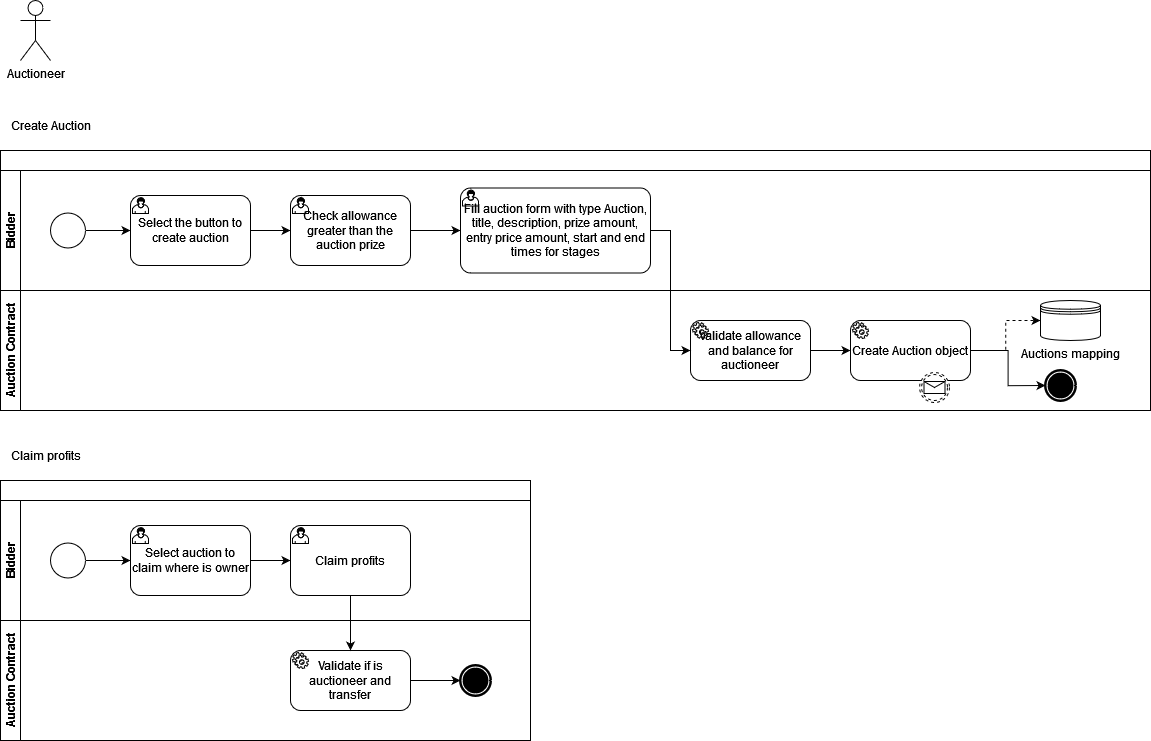

The diagram above was exported from draw.io. Its source (the exported page's mxGraphModel, read from the mxfile embedded in the PNG):
<mxGraphModel dx="6584" dy="3044" grid="1" gridSize="10" guides="1" tooltips="1" connect="1" arrows="1" fold="1" page="1" pageScale="1" pageWidth="850" pageHeight="1100" math="0" shadow="0">
  <root>
    <mxCell id="0" />
    <mxCell id="1" parent="0" />
    <mxCell id="2" value="" style="swimlane;childLayout=stackLayout;resizeParent=1;resizeParentMax=0;horizontal=1;startSize=20;horizontalStack=0;html=1;" vertex="1" parent="1">
      <mxGeometry x="-1670" y="170" width="1150" height="260" as="geometry" />
    </mxCell>
    <mxCell id="3" value="&lt;div&gt;Bidder&lt;/div&gt;" style="swimlane;startSize=20;horizontal=0;html=1;" vertex="1" parent="2">
      <mxGeometry y="20" width="1150" height="120" as="geometry" />
    </mxCell>
    <mxCell id="4" style="edgeStyle=orthogonalEdgeStyle;rounded=0;orthogonalLoop=1;jettySize=auto;html=1;entryX=0;entryY=0.5;entryDx=0;entryDy=0;entryPerimeter=0;" edge="1" parent="3" source="5" target="7">
      <mxGeometry relative="1" as="geometry">
        <mxPoint x="130" y="60" as="targetPoint" />
      </mxGeometry>
    </mxCell>
    <mxCell id="5" value="" style="points=[[0.145,0.145,0],[0.5,0,0],[0.855,0.145,0],[1,0.5,0],[0.855,0.855,0],[0.5,1,0],[0.145,0.855,0],[0,0.5,0]];shape=mxgraph.bpmn.event;html=1;verticalLabelPosition=bottom;labelBackgroundColor=#ffffff;verticalAlign=top;align=center;perimeter=ellipsePerimeter;outlineConnect=0;aspect=fixed;outline=standard;symbol=general;" vertex="1" parent="3">
      <mxGeometry x="50" y="42.5" width="35" height="35" as="geometry" />
    </mxCell>
    <mxCell id="6" value="" style="edgeStyle=orthogonalEdgeStyle;rounded=0;orthogonalLoop=1;jettySize=auto;html=1;exitX=1;exitY=0.5;exitDx=0;exitDy=0;exitPerimeter=0;entryX=0;entryY=0.5;entryDx=0;entryDy=0;entryPerimeter=0;" edge="1" parent="3" source="7" target="9">
      <mxGeometry relative="1" as="geometry">
        <mxPoint x="250" y="60" as="sourcePoint" />
        <mxPoint x="310" y="60" as="targetPoint" />
      </mxGeometry>
    </mxCell>
    <mxCell id="7" value="Select the button to create auction" style="points=[[0.25,0,0],[0.5,0,0],[0.75,0,0],[1,0.25,0],[1,0.5,0],[1,0.75,0],[0.75,1,0],[0.5,1,0],[0.25,1,0],[0,0.75,0],[0,0.5,0],[0,0.25,0]];shape=mxgraph.bpmn.task;whiteSpace=wrap;rectStyle=rounded;size=10;html=1;container=1;expand=0;collapsible=0;taskMarker=user;" vertex="1" parent="3">
      <mxGeometry x="130" y="25" width="120" height="70" as="geometry" />
    </mxCell>
    <mxCell id="8" style="edgeStyle=orthogonalEdgeStyle;rounded=0;orthogonalLoop=1;jettySize=auto;html=1;entryX=0;entryY=0.5;entryDx=0;entryDy=0;entryPerimeter=0;" edge="1" parent="3" source="9" target="10">
      <mxGeometry relative="1" as="geometry">
        <mxPoint x="460" y="60" as="targetPoint" />
      </mxGeometry>
    </mxCell>
    <mxCell id="9" value="Check allowance greater than the auction prize" style="points=[[0.25,0,0],[0.5,0,0],[0.75,0,0],[1,0.25,0],[1,0.5,0],[1,0.75,0],[0.75,1,0],[0.5,1,0],[0.25,1,0],[0,0.75,0],[0,0.5,0],[0,0.25,0]];shape=mxgraph.bpmn.task;whiteSpace=wrap;rectStyle=rounded;size=10;html=1;container=1;expand=0;collapsible=0;taskMarker=user;" vertex="1" parent="3">
      <mxGeometry x="290" y="25" width="120" height="70" as="geometry" />
    </mxCell>
    <mxCell id="10" value="Fill auction form with type Auction, title, description, prize amount, entry price amount, start and end times for stages" style="points=[[0.25,0,0],[0.5,0,0],[0.75,0,0],[1,0.25,0],[1,0.5,0],[1,0.75,0],[0.75,1,0],[0.5,1,0],[0.25,1,0],[0,0.75,0],[0,0.5,0],[0,0.25,0]];shape=mxgraph.bpmn.task;whiteSpace=wrap;rectStyle=rounded;size=10;html=1;container=1;expand=0;collapsible=0;taskMarker=user;" vertex="1" parent="3">
      <mxGeometry x="460" y="17.5" width="190" height="85" as="geometry" />
    </mxCell>
    <mxCell id="11" value="&lt;div&gt;Auction Contract&lt;/div&gt;" style="swimlane;startSize=20;horizontal=0;html=1;" vertex="1" parent="2">
      <mxGeometry y="140" width="1150" height="120" as="geometry" />
    </mxCell>
    <mxCell id="12" style="edgeStyle=orthogonalEdgeStyle;rounded=0;orthogonalLoop=1;jettySize=auto;html=1;entryX=0;entryY=0.5;entryDx=0;entryDy=0;entryPerimeter=0;" edge="1" parent="11" source="13" target="15">
      <mxGeometry relative="1" as="geometry" />
    </mxCell>
    <mxCell id="13" value="Validate allowance and balance for auctioneer" style="points=[[0.25,0,0],[0.5,0,0],[0.75,0,0],[1,0.25,0],[1,0.5,0],[1,0.75,0],[0.75,1,0],[0.5,1,0],[0.25,1,0],[0,0.75,0],[0,0.5,0],[0,0.25,0]];shape=mxgraph.bpmn.task;whiteSpace=wrap;rectStyle=rounded;size=10;html=1;container=1;expand=0;collapsible=0;taskMarker=service;" vertex="1" parent="11">
      <mxGeometry x="690" y="30" width="120" height="60" as="geometry" />
    </mxCell>
    <mxCell id="14" style="edgeStyle=orthogonalEdgeStyle;rounded=0;orthogonalLoop=1;jettySize=auto;html=1;entryX=0;entryY=0.5;entryDx=0;entryDy=0;dashed=1;" edge="1" parent="11" source="15" target="17">
      <mxGeometry relative="1" as="geometry" />
    </mxCell>
    <mxCell id="15" value="Create Auction object " style="points=[[0.25,0,0],[0.5,0,0],[0.75,0,0],[1,0.25,0],[1,0.5,0],[1,0.75,0],[0.75,1,0],[0.5,1,0],[0.25,1,0],[0,0.75,0],[0,0.5,0],[0,0.25,0]];shape=mxgraph.bpmn.task;whiteSpace=wrap;rectStyle=rounded;size=10;html=1;container=1;expand=0;collapsible=0;taskMarker=service;" vertex="1" parent="11">
      <mxGeometry x="850" y="30" width="120" height="60" as="geometry" />
    </mxCell>
    <mxCell id="16" value="" style="points=[[0.145,0.145,0],[0.5,0,0],[0.855,0.145,0],[1,0.5,0],[0.855,0.855,0],[0.5,1,0],[0.145,0.855,0],[0,0.5,0]];shape=mxgraph.bpmn.event;html=1;verticalLabelPosition=bottom;labelBackgroundColor=#ffffff;verticalAlign=top;align=center;perimeter=ellipsePerimeter;outlineConnect=0;aspect=fixed;outline=boundNonint;symbol=message;" vertex="1" parent="15">
      <mxGeometry x="69" y="52" width="30" height="30" as="geometry" />
    </mxCell>
    <mxCell id="17" value="Auctions mapping" style="shape=datastore;html=1;labelPosition=center;verticalLabelPosition=bottom;align=center;verticalAlign=top;" vertex="1" parent="11">
      <mxGeometry x="1040" y="10" width="60" height="40" as="geometry" />
    </mxCell>
    <mxCell id="18" value="" style="points=[[0.145,0.145,0],[0.5,0,0],[0.855,0.145,0],[1,0.5,0],[0.855,0.855,0],[0.5,1,0],[0.145,0.855,0],[0,0.5,0]];shape=mxgraph.bpmn.event;html=1;verticalLabelPosition=bottom;labelBackgroundColor=#ffffff;verticalAlign=top;align=center;perimeter=ellipsePerimeter;outlineConnect=0;aspect=fixed;outline=end;symbol=terminate;" vertex="1" parent="11">
      <mxGeometry x="1045" y="80" width="30" height="30" as="geometry" />
    </mxCell>
    <mxCell id="19" value="" style="edgeStyle=orthogonalEdgeStyle;rounded=0;orthogonalLoop=1;jettySize=auto;html=1;entryX=0;entryY=0.5;entryDx=0;entryDy=0;entryPerimeter=0;" edge="1" parent="11" source="15" target="18">
      <mxGeometry relative="1" as="geometry">
        <mxPoint x="910" y="150" as="targetPoint" />
      </mxGeometry>
    </mxCell>
    <mxCell id="20" style="edgeStyle=orthogonalEdgeStyle;rounded=0;orthogonalLoop=1;jettySize=auto;html=1;entryX=0;entryY=0.5;entryDx=0;entryDy=0;entryPerimeter=0;" edge="1" parent="2" source="10" target="13">
      <mxGeometry relative="1" as="geometry">
        <mxPoint x="690" y="80" as="targetPoint" />
      </mxGeometry>
    </mxCell>
    <mxCell id="21" value="Create Auction" style="text;html=1;align=center;verticalAlign=middle;resizable=0;points=[];autosize=1;strokeColor=none;fillColor=none;" vertex="1" parent="1">
      <mxGeometry x="-1670" y="130" width="100" height="30" as="geometry" />
    </mxCell>
    <mxCell id="22" value="Auctioneer" style="shape=umlActor;verticalLabelPosition=bottom;verticalAlign=top;html=1;outlineConnect=0;" vertex="1" parent="1">
      <mxGeometry x="-1650" y="20" width="30" height="60" as="geometry" />
    </mxCell>
    <mxCell id="23" value="" style="swimlane;childLayout=stackLayout;resizeParent=1;resizeParentMax=0;horizontal=1;startSize=20;horizontalStack=0;html=1;" vertex="1" parent="1">
      <mxGeometry x="-1670" y="500" width="530" height="260" as="geometry" />
    </mxCell>
    <mxCell id="24" value="&lt;div&gt;Bidder&lt;/div&gt;" style="swimlane;startSize=20;horizontal=0;html=1;" vertex="1" parent="23">
      <mxGeometry y="20" width="530" height="120" as="geometry" />
    </mxCell>
    <mxCell id="25" style="edgeStyle=orthogonalEdgeStyle;rounded=0;orthogonalLoop=1;jettySize=auto;html=1;entryX=0;entryY=0.5;entryDx=0;entryDy=0;entryPerimeter=0;" edge="1" parent="24" source="26" target="28">
      <mxGeometry relative="1" as="geometry">
        <mxPoint x="130" y="60" as="targetPoint" />
      </mxGeometry>
    </mxCell>
    <mxCell id="26" value="" style="points=[[0.145,0.145,0],[0.5,0,0],[0.855,0.145,0],[1,0.5,0],[0.855,0.855,0],[0.5,1,0],[0.145,0.855,0],[0,0.5,0]];shape=mxgraph.bpmn.event;html=1;verticalLabelPosition=bottom;labelBackgroundColor=#ffffff;verticalAlign=top;align=center;perimeter=ellipsePerimeter;outlineConnect=0;aspect=fixed;outline=standard;symbol=general;" vertex="1" parent="24">
      <mxGeometry x="50" y="42.5" width="35" height="35" as="geometry" />
    </mxCell>
    <mxCell id="27" value="" style="edgeStyle=orthogonalEdgeStyle;rounded=0;orthogonalLoop=1;jettySize=auto;html=1;exitX=1;exitY=0.5;exitDx=0;exitDy=0;exitPerimeter=0;entryX=0;entryY=0.5;entryDx=0;entryDy=0;entryPerimeter=0;" edge="1" parent="24" source="28" target="29">
      <mxGeometry relative="1" as="geometry">
        <mxPoint x="250" y="60" as="sourcePoint" />
        <mxPoint x="310" y="60" as="targetPoint" />
      </mxGeometry>
    </mxCell>
    <mxCell id="28" value="Select auction to claim where is owner" style="points=[[0.25,0,0],[0.5,0,0],[0.75,0,0],[1,0.25,0],[1,0.5,0],[1,0.75,0],[0.75,1,0],[0.5,1,0],[0.25,1,0],[0,0.75,0],[0,0.5,0],[0,0.25,0]];shape=mxgraph.bpmn.task;whiteSpace=wrap;rectStyle=rounded;size=10;html=1;container=1;expand=0;collapsible=0;taskMarker=user;" vertex="1" parent="24">
      <mxGeometry x="130" y="25" width="120" height="70" as="geometry" />
    </mxCell>
    <mxCell id="29" value="Claim profits" style="points=[[0.25,0,0],[0.5,0,0],[0.75,0,0],[1,0.25,0],[1,0.5,0],[1,0.75,0],[0.75,1,0],[0.5,1,0],[0.25,1,0],[0,0.75,0],[0,0.5,0],[0,0.25,0]];shape=mxgraph.bpmn.task;whiteSpace=wrap;rectStyle=rounded;size=10;html=1;container=1;expand=0;collapsible=0;taskMarker=user;" vertex="1" parent="24">
      <mxGeometry x="290" y="25" width="120" height="70" as="geometry" />
    </mxCell>
    <mxCell id="30" value="&lt;div&gt;Auction Contract&lt;/div&gt;" style="swimlane;startSize=20;horizontal=0;html=1;" vertex="1" parent="23">
      <mxGeometry y="140" width="530" height="120" as="geometry" />
    </mxCell>
    <mxCell id="31" style="edgeStyle=orthogonalEdgeStyle;rounded=0;orthogonalLoop=1;jettySize=auto;html=1;entryX=0;entryY=0.5;entryDx=0;entryDy=0;entryPerimeter=0;" edge="1" parent="30" source="32" target="33">
      <mxGeometry relative="1" as="geometry" />
    </mxCell>
    <mxCell id="32" value="Validate if is auctioneer and transfer" style="points=[[0.25,0,0],[0.5,0,0],[0.75,0,0],[1,0.25,0],[1,0.5,0],[1,0.75,0],[0.75,1,0],[0.5,1,0],[0.25,1,0],[0,0.75,0],[0,0.5,0],[0,0.25,0]];shape=mxgraph.bpmn.task;whiteSpace=wrap;rectStyle=rounded;size=10;html=1;container=1;expand=0;collapsible=0;taskMarker=service;" vertex="1" parent="30">
      <mxGeometry x="290" y="30" width="120" height="60" as="geometry" />
    </mxCell>
    <mxCell id="33" value="" style="points=[[0.145,0.145,0],[0.5,0,0],[0.855,0.145,0],[1,0.5,0],[0.855,0.855,0],[0.5,1,0],[0.145,0.855,0],[0,0.5,0]];shape=mxgraph.bpmn.event;html=1;verticalLabelPosition=bottom;labelBackgroundColor=#ffffff;verticalAlign=top;align=center;perimeter=ellipsePerimeter;outlineConnect=0;aspect=fixed;outline=end;symbol=terminate;" vertex="1" parent="30">
      <mxGeometry x="460" y="45" width="30" height="30" as="geometry" />
    </mxCell>
    <mxCell id="34" style="edgeStyle=orthogonalEdgeStyle;rounded=0;orthogonalLoop=1;jettySize=auto;html=1;entryX=0.5;entryY=0;entryDx=0;entryDy=0;entryPerimeter=0;" edge="1" parent="23" source="29" target="32">
      <mxGeometry relative="1" as="geometry" />
    </mxCell>
    <mxCell id="35" value="Claim profits" style="text;html=1;align=center;verticalAlign=middle;resizable=0;points=[];autosize=1;strokeColor=none;fillColor=none;" vertex="1" parent="1">
      <mxGeometry x="-1670" y="460" width="90" height="30" as="geometry" />
    </mxCell>
  </root>
</mxGraphModel>